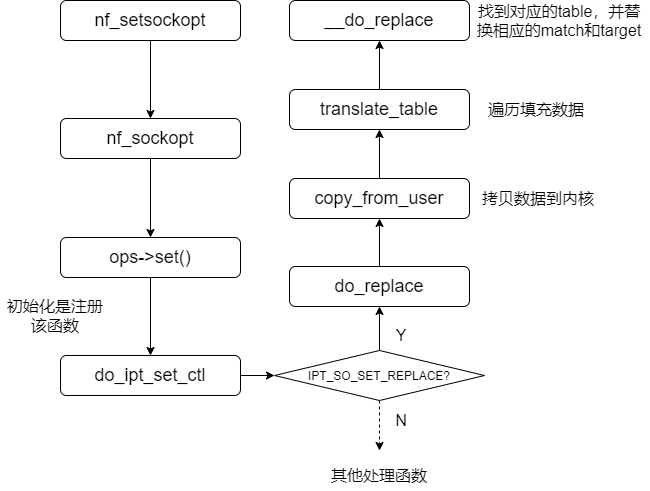

The diagram above was exported from draw.io. Its source (the exported page's mxGraphModel, read from the mxfile embedded in the PNG):
<mxGraphModel dx="1155" dy="792" grid="1" gridSize="10" guides="1" tooltips="1" connect="1" arrows="1" fold="1" page="1" pageScale="1" pageWidth="827" pageHeight="1169" math="0" shadow="0">
  <root>
    <mxCell id="0" />
    <mxCell id="1" parent="0" />
    <mxCell id="4" value="" style="edgeStyle=orthogonalEdgeStyle;rounded=0;orthogonalLoop=1;jettySize=auto;html=1;" parent="1" source="2" target="3" edge="1">
      <mxGeometry relative="1" as="geometry" />
    </mxCell>
    <mxCell id="2" value="&lt;font style=&quot;font-size: 18px&quot;&gt;nf_setsockopt&lt;/font&gt;" style="rounded=1;whiteSpace=wrap;html=1;" parent="1" vertex="1">
      <mxGeometry x="149" y="180" width="180" height="40" as="geometry" />
    </mxCell>
    <mxCell id="6" value="" style="edgeStyle=orthogonalEdgeStyle;rounded=0;orthogonalLoop=1;jettySize=auto;html=1;" parent="1" source="3" target="5" edge="1">
      <mxGeometry relative="1" as="geometry" />
    </mxCell>
    <mxCell id="3" value="&lt;font style=&quot;font-size: 18px&quot;&gt;nf_sockopt&lt;/font&gt;" style="rounded=1;whiteSpace=wrap;html=1;" parent="1" vertex="1">
      <mxGeometry x="149" y="298" width="180" height="40" as="geometry" />
    </mxCell>
    <mxCell id="9" value="" style="edgeStyle=orthogonalEdgeStyle;rounded=0;orthogonalLoop=1;jettySize=auto;html=1;" parent="1" source="5" target="8" edge="1">
      <mxGeometry relative="1" as="geometry" />
    </mxCell>
    <mxCell id="5" value="&lt;font style=&quot;font-size: 18px&quot;&gt;ops-&amp;gt;set()&lt;/font&gt;" style="rounded=1;whiteSpace=wrap;html=1;" parent="1" vertex="1">
      <mxGeometry x="149" y="417" width="180" height="40" as="geometry" />
    </mxCell>
    <mxCell id="11" style="edgeStyle=orthogonalEdgeStyle;rounded=0;orthogonalLoop=1;jettySize=auto;html=1;" edge="1" parent="1" source="8" target="10">
      <mxGeometry relative="1" as="geometry" />
    </mxCell>
    <mxCell id="8" value="&lt;font style=&quot;font-size: 18px&quot;&gt;do_ipt_set_ctl&lt;/font&gt;" style="rounded=1;whiteSpace=wrap;html=1;" parent="1" vertex="1">
      <mxGeometry x="149" y="535" width="180" height="40" as="geometry" />
    </mxCell>
    <mxCell id="7" value="初始化是注册该函数" style="text;html=1;strokeColor=none;fillColor=none;align=center;verticalAlign=middle;whiteSpace=wrap;rounded=0;fontSize=16;" parent="1" vertex="1">
      <mxGeometry x="89" y="480" width="110" height="30" as="geometry" />
    </mxCell>
    <mxCell id="13" style="edgeStyle=orthogonalEdgeStyle;rounded=0;orthogonalLoop=1;jettySize=auto;html=1;entryX=0.5;entryY=1;entryDx=0;entryDy=0;" edge="1" parent="1" source="10" target="12">
      <mxGeometry relative="1" as="geometry" />
    </mxCell>
    <mxCell id="23" style="edgeStyle=orthogonalEdgeStyle;rounded=0;orthogonalLoop=1;jettySize=auto;html=1;dashed=1;" edge="1" parent="1" source="10">
      <mxGeometry relative="1" as="geometry">
        <mxPoint x="468" y="630" as="targetPoint" />
      </mxGeometry>
    </mxCell>
    <mxCell id="10" value="IPT_SO_SET_REPLACE?" style="rhombus;whiteSpace=wrap;html=1;" vertex="1" parent="1">
      <mxGeometry x="363" y="530" width="210" height="50" as="geometry" />
    </mxCell>
    <mxCell id="15" value="" style="edgeStyle=orthogonalEdgeStyle;rounded=0;orthogonalLoop=1;jettySize=auto;html=1;" edge="1" parent="1" source="12" target="14">
      <mxGeometry relative="1" as="geometry" />
    </mxCell>
    <mxCell id="12" value="&lt;font style=&quot;font-size: 18px&quot;&gt;do_replace&lt;/font&gt;" style="rounded=1;whiteSpace=wrap;html=1;" vertex="1" parent="1">
      <mxGeometry x="378" y="446" width="180" height="40" as="geometry" />
    </mxCell>
    <mxCell id="17" value="" style="edgeStyle=orthogonalEdgeStyle;rounded=0;orthogonalLoop=1;jettySize=auto;html=1;" edge="1" parent="1" source="14" target="16">
      <mxGeometry relative="1" as="geometry" />
    </mxCell>
    <mxCell id="14" value="&lt;span style=&quot;font-size: 18px&quot;&gt;copy_from_user&lt;/span&gt;" style="rounded=1;whiteSpace=wrap;html=1;" vertex="1" parent="1">
      <mxGeometry x="378" y="358" width="180" height="40" as="geometry" />
    </mxCell>
    <mxCell id="21" value="" style="edgeStyle=orthogonalEdgeStyle;rounded=0;orthogonalLoop=1;jettySize=auto;html=1;" edge="1" parent="1" source="16" target="20">
      <mxGeometry relative="1" as="geometry" />
    </mxCell>
    <mxCell id="16" value="&lt;span style=&quot;font-size: 18px&quot;&gt;translate_table&lt;/span&gt;" style="rounded=1;whiteSpace=wrap;html=1;" vertex="1" parent="1">
      <mxGeometry x="378" y="269" width="180" height="40" as="geometry" />
    </mxCell>
    <mxCell id="20" value="&lt;span style=&quot;font-size: 18px&quot;&gt;__do_replace&lt;/span&gt;" style="rounded=1;whiteSpace=wrap;html=1;" vertex="1" parent="1">
      <mxGeometry x="378" y="180" width="180" height="40" as="geometry" />
    </mxCell>
    <mxCell id="18" value="拷贝数据到内核" style="text;html=1;strokeColor=none;fillColor=none;align=center;verticalAlign=middle;whiteSpace=wrap;rounded=0;fontSize=16;" vertex="1" parent="1">
      <mxGeometry x="569" y="363" width="116" height="30" as="geometry" />
    </mxCell>
    <mxCell id="19" value="遍历填充数据" style="text;html=1;strokeColor=none;fillColor=none;align=center;verticalAlign=middle;whiteSpace=wrap;rounded=0;fontSize=16;" vertex="1" parent="1">
      <mxGeometry x="565" y="274" width="120" height="30" as="geometry" />
    </mxCell>
    <mxCell id="22" value="找到对应的table，并替换相应的match和target" style="text;html=1;strokeColor=none;fillColor=none;align=center;verticalAlign=middle;whiteSpace=wrap;rounded=0;fontSize=16;" vertex="1" parent="1">
      <mxGeometry x="558" y="185" width="180" height="30" as="geometry" />
    </mxCell>
    <mxCell id="24" value="其他处理函数" style="text;html=1;strokeColor=none;fillColor=none;align=center;verticalAlign=middle;whiteSpace=wrap;rounded=0;fontSize=16;" vertex="1" parent="1">
      <mxGeometry x="413" y="640" width="110" height="30" as="geometry" />
    </mxCell>
    <mxCell id="26" value="Y" style="text;html=1;strokeColor=none;fillColor=none;align=center;verticalAlign=middle;whiteSpace=wrap;rounded=0;fontSize=16;" vertex="1" parent="1">
      <mxGeometry x="470" y="500" width="40" height="30" as="geometry" />
    </mxCell>
    <mxCell id="27" value="N" style="text;html=1;strokeColor=none;fillColor=none;align=center;verticalAlign=middle;whiteSpace=wrap;rounded=0;fontSize=16;" vertex="1" parent="1">
      <mxGeometry x="470" y="585" width="40" height="30" as="geometry" />
    </mxCell>
  </root>
</mxGraphModel>